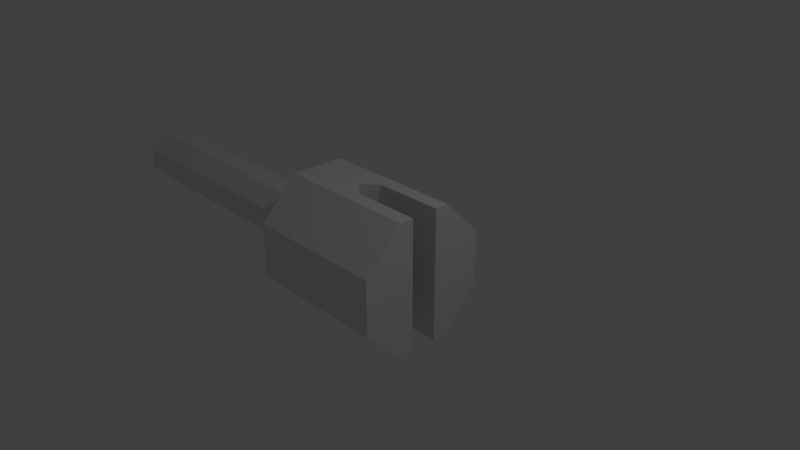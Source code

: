 # Source: shortScrew.blend  (saved by Blender 2.79.0; exported with 4.5.12 LTS)
import bpy
from mathutils import Matrix  # noqa: F401  (used for matrix-valued properties, if any)

bpy.ops.wm.read_factory_settings(use_empty=True)
scene = bpy.context.scene
scene.name = 'Scene'

# ---- collections
col_collection_1 = bpy.data.collections.new('Collection 1'); scene.collection.children.link(col_collection_1)

# ---- world
world_world = bpy.data.worlds.new('World'); scene.world = world_world
world_world.color = (0.05088, 0.05088, 0.05088)
world_world.use_sun_shadow = False
world_world.sun_shadow_jitter_overblur = 0.0
world_world.cycles.sampling_method = 'MANUAL'

# ---- cameras
cam_camera = bpy.data.cameras.new('Camera')
cam_camera.clip_end = 100.0
cam_camera.lens = 35.0
cam_camera.sensor_width = 32.0
cam_camera.sensor_height = 18.0
cam_camera.ortho_scale = 7.314
cam_camera.dof.focus_distance = 0.0
cam_camera.dof.aperture_fstop = 128.0

# ---- lights
light_lamp = bpy.data.lights.new('Lamp', 'POINT')
light_lamp.transmission_factor = 0.0
light_lamp.cutoff_distance = 30.0
light_lamp.energy = 100.0
light_lamp.shadow_buffer_clip_start = 1.001
light_lamp.shadow_soft_size = 0.1
light_lamp.shadow_maximum_resolution = 0.006
light_lamp.use_absolute_resolution = True

# ---- meshes
me_cylinder = bpy.data.meshes.new('Cylinder')
me_cylinder.from_pydata([(0.0, 1.0, -1.0), (0.0, 1.0, 1.0), (0.7071, 0.7071, -1.0), (0.7071, 0.7071, 1.0), (1.0, -4.371e-08, -1.0), (1.0, -4.371e-08, 1.0), (0.7071, -0.7071, -1.0), (0.7071, -0.7071, 1.0), (-8.742e-08, -1.0, -1.0), (-8.742e-08, -1.0, 1.0), (-0.7071, -0.7071, -1.0), (-0.7071, -0.7071, 1.0), (-1.0, 1.192e-08, -1.0), (-1.0, 1.192e-08, 1.0), (-0.7071, 0.7071, -1.0), (-0.7071, 0.7071, 1.0), (-0.9261, 0.1785, 1.0), (-0.9261, 0.1785, 0.04109), (0.781, -0.5286, 0.04108), (0.9261, -0.1785, 0.04108), (-0.781, 0.5286, 0.04109), (0.9261, -0.1785, 1.0), (-0.781, 0.5286, 1.0), (0.781, -0.5286, 1.0), (-0.8536, 0.3536, -0.161), (0.8536, -0.3536, -0.161)], [], [(0, 1, 3, 2), (2, 3, 5, 4), (4, 5, 21, 19, 25, 18, 23, 7, 6), (6, 7, 9, 8), (8, 9, 11, 10), (10, 11, 13, 12), (3, 1, 15, 22, 21, 5), (12, 13, 16, 17, 24, 20, 22, 15, 14), (14, 15, 1, 0), (0, 2, 4, 6, 8, 10, 12, 14), (20, 19, 21, 22), (25, 24, 17, 18), (23, 16, 13, 11, 9, 7), (18, 17, 16, 23), (19, 20, 24, 25)])
me_cylinder.use_remesh_preserve_volume = False
me_cylinder.use_remesh_preserve_attributes = False
me_cylinder.use_mirror_vertex_groups = False
me_cylinder.update()
me_cylinder_003 = bpy.data.meshes.new('Cylinder.003')
me_cylinder_003.from_pydata([(-4.828, 0.3827, 0.1585), (-0.4652, 0.3827, 0.1585), (-4.828, 0.3827, -0.1585), (-0.4652, 0.3827, -0.1585), (-4.828, 0.1585, -0.3827), (-0.4652, 0.1585, -0.3827), (-4.828, -0.1585, -0.3827), (-0.4652, -0.1585, -0.3827), (-4.828, -0.3827, -0.1585), (-0.4652, -0.3827, -0.1585), (-4.828, -0.3827, 0.1585), (-0.4652, -0.3827, 0.1585), (-4.828, -0.1585, 0.3827), (-0.4652, -0.1585, 0.3827), (-4.828, 0.1585, 0.3827), (-0.4652, 0.1585, 0.3827)], [], [(0, 1, 3, 2), (2, 3, 5, 4), (4, 5, 7, 6), (6, 7, 9, 8), (8, 9, 11, 10), (10, 11, 13, 12), (12, 13, 15, 14), (14, 15, 1, 0), (0, 2, 4, 6, 8, 10, 12, 14)])
_uv = me_cylinder_003.uv_layers.new(name='UVMap')
_uv.uv.foreach_set('vector', [1.0, 0.6464, 0.0, 0.6464, 0.0, 0.5429, 1.0, 0.5429, 1.0, 0.5429, 0.0, 0.5429, 0.0, 0.3964, 1.0, 0.3964, 1.0, 0.3964, 0.0, 0.3964, 0.0, 0.2929, 1.0, 0.2929, 0.0, 2.086e-07, 1.0, 0.0, 1.0, 0.1464, 0.0, 0.1464, 0.0, 0.6464, 1.0, 0.6464, 1.0, 0.75, 0.0, 0.75, 0.0, 0.75, 1.0, 0.75, 1.0, 0.8964, 2.98e-08, 0.8964, 2.98e-08, 0.8964, 1.0, 0.8964, 1.0, 1.0, 2.98e-08, 1.0, 1.0, 0.2929, 0.0, 0.2929, 0.0, 0.1464, 1.0, 0.1464, 0.0, 0.0, 0.0, 0.0, 0.0, 0.0, 0.0, 0.0, 0.0, 0.0, 0.0, 0.0, 0.0, 0.0, 0.0, 0.0])
me_cylinder_003.use_remesh_preserve_volume = False
me_cylinder_003.use_remesh_preserve_attributes = False
me_cylinder_003.use_mirror_vertex_groups = False
me_cylinder_003.update()

# ---- objects
ob_main = bpy.data.objects.new('Main', me_cylinder)
ob_stick = bpy.data.objects.new('Stick', me_cylinder_003)
ob_lamp = bpy.data.objects.new('Lamp', light_lamp)
ob_camera = bpy.data.objects.new('Camera', cam_camera)

# ---- transforms, parenting, visibility, modifiers, constraints
ob_main.location = (0.0, 0.0, 0.0)
ob_main.rotation_euler = (1.571, 1.178, 1.571)
ob_main.lineart.crease_threshold = 0.0
ob_stick.parent = ob_main
ob_stick.matrix_parent_inverse = Matrix(((7.451e-08, 0.3827, -0.9239, 0.0), (-1.482e-08, 0.9239, 0.3827, 0.0), (1.0, -1.482e-08, 7.451e-08, 0.0), (0.0, 0.0, 0.0, 1.0)))
ob_stick.location = (0.0, 0.0, 0.0)
ob_stick.lineart.crease_threshold = 0.0
ob_lamp.location = (4.076, 1.005, 5.904)
ob_lamp.rotation_euler = (0.6503, 0.05522, 1.866)
ob_lamp.lock_rotations_4d = False
ob_lamp.empty_display_type = 'ARROWS'
ob_lamp.color = (0.0, 0.0, 0.0, 0.0)
ob_lamp.lineart.crease_threshold = 0.0
ob_camera.location = (7.481, -6.508, 5.344)
ob_camera.rotation_euler = (1.109, 0.0, 0.8149)
ob_camera.lock_rotations_4d = False
ob_camera.empty_display_type = 'ARROWS'
ob_camera.color = (0.0, 0.0, 0.0, 0.0)
ob_camera.display_type = 'WIRE'
ob_camera.lineart.crease_threshold = 0.0

# ---- collection membership
col_collection_1.objects.link(ob_main)
col_collection_1.objects.link(ob_stick)
col_collection_1.objects.link(ob_lamp)
col_collection_1.objects.link(ob_camera)

# ---- scene / render settings (as saved in the file)
scene.camera = ob_camera
scene.frame_start = 1; scene.frame_end = 250; scene.frame_set(1)
scene.render.engine = 'BLENDER_EEVEE_NEXT'
scene.render.resolution_percentage = 50
scene.render.dither_intensity = 0.0
scene.cycles.use_denoising = False
scene.cycles.samples = 128
scene.cycles.sampling_pattern = 'TABULATED_SOBOL'
scene.cycles.use_adaptive_sampling = False
scene.cycles.use_light_tree = False
scene.cycles.blur_glossy = 0.0
scene.cycles.sample_clamp_indirect = 0.0
scene.view_settings.view_transform = 'Standard'
bpy.context.view_layer.update()
